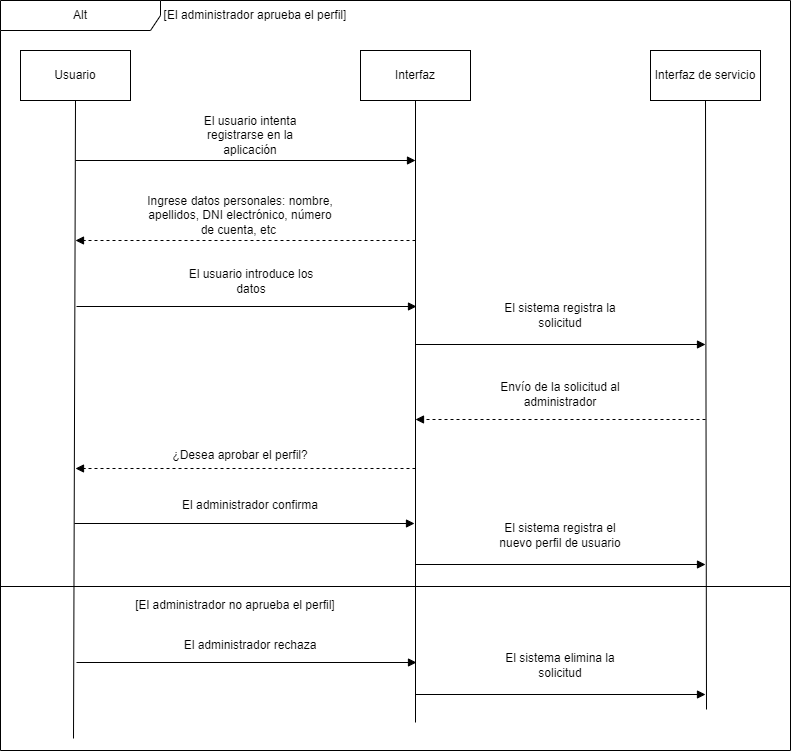

The diagram above was exported from draw.io. Its source (the exported page's mxGraphModel, read from the mxfile embedded in the PNG):
<mxGraphModel dx="880" dy="484" grid="1" gridSize="10" guides="1" tooltips="1" connect="1" arrows="1" fold="1" page="1" pageScale="1" pageWidth="827" pageHeight="1169" math="0" shadow="0">
  <root>
    <mxCell id="0" />
    <mxCell id="1" parent="0" />
    <mxCell id="0SMx5iciHGs-VILL3mot-1" value="Usuario" style="html=1;whiteSpace=wrap;" parent="1" vertex="1">
      <mxGeometry x="30" y="290" width="110" height="50" as="geometry" />
    </mxCell>
    <mxCell id="0SMx5iciHGs-VILL3mot-2" value="" style="endArrow=none;html=1;rounded=0;entryX=0.5;entryY=1;entryDx=0;entryDy=0;" parent="1" target="0SMx5iciHGs-VILL3mot-1" edge="1">
      <mxGeometry width="50" height="50" relative="1" as="geometry">
        <mxPoint x="83" y="978" as="sourcePoint" />
        <mxPoint x="80" y="360" as="targetPoint" />
      </mxGeometry>
    </mxCell>
    <mxCell id="0SMx5iciHGs-VILL3mot-3" value="Interfaz" style="html=1;whiteSpace=wrap;" parent="1" vertex="1">
      <mxGeometry x="370" y="290" width="110" height="50" as="geometry" />
    </mxCell>
    <mxCell id="0SMx5iciHGs-VILL3mot-4" value="" style="endArrow=none;html=1;rounded=0;entryX=0.5;entryY=1;entryDx=0;entryDy=0;" parent="1" target="0SMx5iciHGs-VILL3mot-3" edge="1">
      <mxGeometry width="50" height="50" relative="1" as="geometry">
        <mxPoint x="425" y="962" as="sourcePoint" />
        <mxPoint x="420" y="360" as="targetPoint" />
      </mxGeometry>
    </mxCell>
    <mxCell id="0SMx5iciHGs-VILL3mot-5" value="Interfaz de servicio" style="html=1;whiteSpace=wrap;" parent="1" vertex="1">
      <mxGeometry x="660" y="290" width="110" height="50" as="geometry" />
    </mxCell>
    <mxCell id="0SMx5iciHGs-VILL3mot-6" value="" style="endArrow=none;html=1;rounded=0;entryX=0.5;entryY=1;entryDx=0;entryDy=0;" parent="1" target="0SMx5iciHGs-VILL3mot-5" edge="1">
      <mxGeometry width="50" height="50" relative="1" as="geometry">
        <mxPoint x="716" y="949" as="sourcePoint" />
        <mxPoint x="710" y="360" as="targetPoint" />
      </mxGeometry>
    </mxCell>
    <mxCell id="0SMx5iciHGs-VILL3mot-10" value="" style="html=1;verticalAlign=bottom;labelBackgroundColor=none;endArrow=block;endFill=1;dashed=1;rounded=0;" parent="1" edge="1">
      <mxGeometry width="160" relative="1" as="geometry">
        <mxPoint x="425" y="480" as="sourcePoint" />
        <mxPoint x="85" y="480" as="targetPoint" />
      </mxGeometry>
    </mxCell>
    <mxCell id="0SMx5iciHGs-VILL3mot-11" value="Alt" style="shape=umlFrame;whiteSpace=wrap;html=1;pointerEvents=0;recursiveResize=0;container=1;collapsible=0;width=160;" parent="1" vertex="1">
      <mxGeometry x="10" y="240" width="790" height="750" as="geometry" />
    </mxCell>
    <mxCell id="0SMx5iciHGs-VILL3mot-9" value="" style="html=1;verticalAlign=bottom;labelBackgroundColor=none;endArrow=block;endFill=1;rounded=0;" parent="0SMx5iciHGs-VILL3mot-11" edge="1">
      <mxGeometry width="160" relative="1" as="geometry">
        <mxPoint x="75" y="160" as="sourcePoint" />
        <mxPoint x="415" y="160" as="targetPoint" />
      </mxGeometry>
    </mxCell>
    <mxCell id="0SMx5iciHGs-VILL3mot-12" value="El usuario intenta registrarse en la aplicación" style="text;html=1;strokeColor=none;fillColor=none;align=center;verticalAlign=middle;whiteSpace=wrap;rounded=0;" parent="0SMx5iciHGs-VILL3mot-11" vertex="1">
      <mxGeometry x="180" y="120" width="140" height="30" as="geometry" />
    </mxCell>
    <mxCell id="0SMx5iciHGs-VILL3mot-13" value="[El administrador aprueba el perfil]" style="text;html=1;strokeColor=none;fillColor=none;align=center;verticalAlign=middle;whiteSpace=wrap;rounded=0;" parent="0SMx5iciHGs-VILL3mot-11" vertex="1">
      <mxGeometry x="160" width="190" height="30" as="geometry" />
    </mxCell>
    <mxCell id="0SMx5iciHGs-VILL3mot-14" value="" style="html=1;verticalAlign=bottom;labelBackgroundColor=none;endArrow=block;endFill=1;rounded=0;" parent="0SMx5iciHGs-VILL3mot-11" edge="1">
      <mxGeometry width="160" relative="1" as="geometry">
        <mxPoint x="415" y="344" as="sourcePoint" />
        <mxPoint x="705" y="344" as="targetPoint" />
      </mxGeometry>
    </mxCell>
    <mxCell id="0SMx5iciHGs-VILL3mot-15" value="Ingrese datos personales: nombre, apellidos, DNI electrónico, número de cuenta, etc&amp;nbsp;" style="text;html=1;strokeColor=none;fillColor=none;align=center;verticalAlign=middle;whiteSpace=wrap;rounded=0;" parent="0SMx5iciHGs-VILL3mot-11" vertex="1">
      <mxGeometry x="140" y="200" width="200" height="30" as="geometry" />
    </mxCell>
    <mxCell id="0SMx5iciHGs-VILL3mot-18" value="El sistema registra la solicitud" style="text;html=1;strokeColor=none;fillColor=none;align=center;verticalAlign=middle;whiteSpace=wrap;rounded=0;" parent="0SMx5iciHGs-VILL3mot-11" vertex="1">
      <mxGeometry x="490" y="300" width="140" height="30" as="geometry" />
    </mxCell>
    <mxCell id="0SMx5iciHGs-VILL3mot-20" value="" style="line;strokeWidth=1;fillColor=none;align=left;verticalAlign=middle;spacingTop=-1;spacingLeft=3;spacingRight=3;rotatable=0;labelPosition=right;points=[];portConstraint=eastwest;strokeColor=inherit;" parent="0SMx5iciHGs-VILL3mot-11" vertex="1">
      <mxGeometry y="582" width="790" height="8" as="geometry" />
    </mxCell>
    <mxCell id="0SMx5iciHGs-VILL3mot-21" value="[El administrador no aprueba el perfil]" style="text;html=1;strokeColor=none;fillColor=none;align=center;verticalAlign=middle;whiteSpace=wrap;rounded=0;" parent="0SMx5iciHGs-VILL3mot-11" vertex="1">
      <mxGeometry x="130" y="590" width="210" height="30" as="geometry" />
    </mxCell>
    <mxCell id="0SMx5iciHGs-VILL3mot-23" value="Envío de la solicitud al administrador" style="text;html=1;strokeColor=none;fillColor=none;align=center;verticalAlign=middle;whiteSpace=wrap;rounded=0;" parent="0SMx5iciHGs-VILL3mot-11" vertex="1">
      <mxGeometry x="480" y="379" width="160" height="30" as="geometry" />
    </mxCell>
    <mxCell id="0SMx5iciHGs-VILL3mot-36" value="¿Desea aprobar el perfil?" style="text;html=1;strokeColor=none;fillColor=none;align=center;verticalAlign=middle;whiteSpace=wrap;rounded=0;" parent="0SMx5iciHGs-VILL3mot-11" vertex="1">
      <mxGeometry x="160" y="440" width="160" height="30" as="geometry" />
    </mxCell>
    <mxCell id="0SMx5iciHGs-VILL3mot-39" value="" style="html=1;verticalAlign=bottom;labelBackgroundColor=none;endArrow=block;endFill=1;rounded=0;" parent="0SMx5iciHGs-VILL3mot-11" edge="1">
      <mxGeometry width="160" relative="1" as="geometry">
        <mxPoint x="415" y="564" as="sourcePoint" />
        <mxPoint x="705" y="564" as="targetPoint" />
      </mxGeometry>
    </mxCell>
    <mxCell id="0SMx5iciHGs-VILL3mot-40" value="El sistema registra el nuevo perfil de usuario" style="text;html=1;strokeColor=none;fillColor=none;align=center;verticalAlign=middle;whiteSpace=wrap;rounded=0;" parent="0SMx5iciHGs-VILL3mot-11" vertex="1">
      <mxGeometry x="490" y="520" width="140" height="30" as="geometry" />
    </mxCell>
    <mxCell id="0SMx5iciHGs-VILL3mot-43" value="" style="html=1;verticalAlign=bottom;labelBackgroundColor=none;endArrow=block;endFill=1;rounded=0;" parent="0SMx5iciHGs-VILL3mot-11" edge="1">
      <mxGeometry width="160" relative="1" as="geometry">
        <mxPoint x="415" y="694" as="sourcePoint" />
        <mxPoint x="705" y="694" as="targetPoint" />
      </mxGeometry>
    </mxCell>
    <mxCell id="0SMx5iciHGs-VILL3mot-44" value="El sistema elimina la solicitud" style="text;html=1;strokeColor=none;fillColor=none;align=center;verticalAlign=middle;whiteSpace=wrap;rounded=0;" parent="0SMx5iciHGs-VILL3mot-11" vertex="1">
      <mxGeometry x="490" y="650" width="140" height="30" as="geometry" />
    </mxCell>
    <mxCell id="0SMx5iciHGs-VILL3mot-42" value="El administrador rechaza" style="text;html=1;strokeColor=none;fillColor=none;align=center;verticalAlign=middle;whiteSpace=wrap;rounded=0;" parent="0SMx5iciHGs-VILL3mot-11" vertex="1">
      <mxGeometry x="180" y="630" width="140" height="30" as="geometry" />
    </mxCell>
    <mxCell id="0SMx5iciHGs-VILL3mot-38" value="El administrador confirma" style="text;html=1;strokeColor=none;fillColor=none;align=center;verticalAlign=middle;whiteSpace=wrap;rounded=0;" parent="0SMx5iciHGs-VILL3mot-11" vertex="1">
      <mxGeometry x="180" y="490" width="140" height="30" as="geometry" />
    </mxCell>
    <mxCell id="0SMx5iciHGs-VILL3mot-16" value="" style="html=1;verticalAlign=bottom;labelBackgroundColor=none;endArrow=block;endFill=1;rounded=0;" parent="1" edge="1">
      <mxGeometry width="160" relative="1" as="geometry">
        <mxPoint x="86" y="546" as="sourcePoint" />
        <mxPoint x="426" y="546" as="targetPoint" />
      </mxGeometry>
    </mxCell>
    <mxCell id="0SMx5iciHGs-VILL3mot-17" value="El usuario introduce los datos" style="text;html=1;strokeColor=none;fillColor=none;align=center;verticalAlign=middle;whiteSpace=wrap;rounded=0;" parent="1" vertex="1">
      <mxGeometry x="191" y="506" width="140" height="30" as="geometry" />
    </mxCell>
    <mxCell id="0SMx5iciHGs-VILL3mot-22" value="" style="html=1;verticalAlign=bottom;labelBackgroundColor=none;endArrow=block;endFill=1;dashed=1;rounded=0;" parent="1" edge="1">
      <mxGeometry width="160" relative="1" as="geometry">
        <mxPoint x="715" y="659" as="sourcePoint" />
        <mxPoint x="425" y="659" as="targetPoint" />
      </mxGeometry>
    </mxCell>
    <mxCell id="0SMx5iciHGs-VILL3mot-35" value="" style="html=1;verticalAlign=bottom;labelBackgroundColor=none;endArrow=block;endFill=1;dashed=1;rounded=0;" parent="1" edge="1">
      <mxGeometry width="160" relative="1" as="geometry">
        <mxPoint x="425" y="708" as="sourcePoint" />
        <mxPoint x="85" y="708" as="targetPoint" />
      </mxGeometry>
    </mxCell>
    <mxCell id="0SMx5iciHGs-VILL3mot-37" value="" style="html=1;verticalAlign=bottom;labelBackgroundColor=none;endArrow=block;endFill=1;rounded=0;" parent="1" edge="1">
      <mxGeometry width="160" relative="1" as="geometry">
        <mxPoint x="84" y="763" as="sourcePoint" />
        <mxPoint x="424" y="763" as="targetPoint" />
      </mxGeometry>
    </mxCell>
    <mxCell id="0SMx5iciHGs-VILL3mot-41" value="" style="html=1;verticalAlign=bottom;labelBackgroundColor=none;endArrow=block;endFill=1;rounded=0;" parent="1" edge="1">
      <mxGeometry width="160" relative="1" as="geometry">
        <mxPoint x="86" y="902" as="sourcePoint" />
        <mxPoint x="426" y="902" as="targetPoint" />
      </mxGeometry>
    </mxCell>
  </root>
</mxGraphModel>